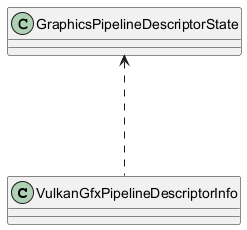

The diagram above was rendered by PlantUML. Its source (embedded in the PNG):
@startuml dsf

class VulkanGfxPipelineDescriptorInfo
class GraphicsPipelineDescriptorState

GraphicsPipelineDescriptorState <.-- VulkanGfxPipelineDescriptorInfo

@enduml